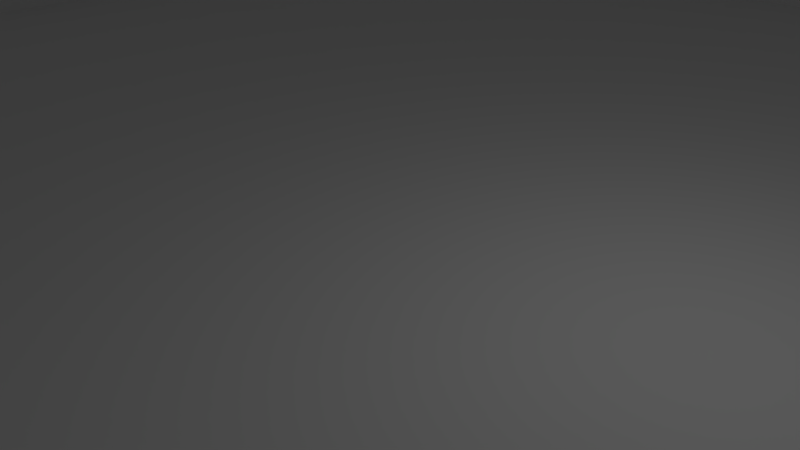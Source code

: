 # Source: Tutorial.blend  (saved by Blender 2.74.0; exported with 4.5.12 LTS)
import bpy
from mathutils import Matrix  # noqa: F401  (used for matrix-valued properties, if any)

bpy.ops.wm.read_factory_settings(use_empty=True)
scene = bpy.context.scene
scene.name = 'Scene'

# ---- collections
col_collection_1 = bpy.data.collections.new('Collection 1'); scene.collection.children.link(col_collection_1)

# ---- world
world_world = bpy.data.worlds.new('World'); scene.world = world_world
world_world.color = (0.05088, 0.05088, 0.05088)
world_world.use_sun_shadow = False
world_world.sun_shadow_jitter_overblur = 0.0
world_world.cycles.sampling_method = 'MANUAL'
world_world.cycles.sample_map_resolution = 256

# ---- cameras
cam_camera = bpy.data.cameras.new('Camera')
cam_camera.clip_end = 100.0
cam_camera.lens = 35.0
cam_camera.sensor_width = 32.0
cam_camera.sensor_height = 18.0
cam_camera.ortho_scale = 7.314
cam_camera.dof.focus_distance = 0.0
cam_camera.dof.aperture_fstop = 128.0

# ---- lights
light_lamp = bpy.data.lights.new('Lamp', 'POINT')
light_lamp.transmission_factor = 0.0
light_lamp.cutoff_distance = 30.0
light_lamp.energy = 100.0
light_lamp.shadow_buffer_clip_start = 1.001
light_lamp.shadow_soft_size = 0.1
light_lamp.shadow_maximum_resolution = 0.006
light_lamp.use_absolute_resolution = True
light_lamp.cycles.use_multiple_importance_sampling = False

# ---- meshes
me_plane = bpy.data.meshes.new('Plane')
me_plane.from_pydata([(-20.0, -20.0, 0.0), (20.0, -20.0, 0.0), (-20.0, 20.0, 0.0), (20.0, 20.0, 0.0), (-20.0, 0.0, 0.0), (0.0, -20.0, 0.0), (20.0, 0.0, 0.0), (0.0, 20.0, 0.0), (0.0, 0.0, 0.0), (-20.0, -10.0, 0.0), (10.0, -20.0, 0.0), (20.0, 10.0, 0.0), (-10.0, 20.0, 0.0), (-20.0, 10.0, 0.0), (-10.0, -20.0, 0.0), (20.0, -10.0, 0.0), (10.0, 20.0, 0.0), (0.0, 10.0, 0.0), (0.0, -10.0, 0.0), (-10.0, 0.0, 0.0), (10.0, 0.0, 0.0), (10.0, -10.0, 0.0), (-10.0, -10.0, 0.0), (-10.0, 10.0, 0.0), (10.0, 10.0, 0.0), (-20.0, -15.0, 0.0), (15.0, -20.0, 0.0), (20.0, 15.0, 0.0), (-15.0, 20.0, 0.0), (-20.0, 5.0, 0.0), (-5.0, -20.0, 0.0), (20.0, -5.0, 0.0), (5.0, 20.0, 0.0), (0.0, 15.0, 0.0), (0.0, -5.0, 0.0), (-15.0, 0.0, 0.0), (5.0, 0.0, 0.0), (-20.0, -5.0, 0.0), (5.0, -20.0, 0.0), (20.0, 5.0, 0.0), (-5.0, 20.0, 0.0), (-20.0, 15.0, 0.0), (-15.0, -20.0, 0.0), (20.0, -15.0, 0.0), (15.0, 20.0, 0.0), (0.0, 5.0, 0.0), (0.0, -15.0, 0.0), (-5.0, 0.0, 0.0), (15.0, 0.0, 0.0), (10.0, -5.0, 0.0), (10.0, -15.0, 0.0), (5.0, -10.0, 0.0), (15.0, -10.0, 0.0), (-10.0, -5.0, 0.0), (-10.0, -15.0, 0.0), (-15.0, -10.0, 0.0), (-5.0, -10.0, 0.0), (-10.0, 15.0, 0.0), (-10.0, 5.0, 0.0), (-15.0, 10.0, 0.0), (-5.0, 10.0, 0.0), (10.0, 15.0, 0.0), (5.0, 10.0, 0.0), (15.0, 10.0, 0.0), (5.0, 5.0, 0.0), (5.0, 15.0, 0.0), (-5.0, 5.0, 0.0), (-15.0, 5.0, 0.0), (-15.0, 15.0, 0.0), (-5.0, -15.0, 0.0), (-15.0, -15.0, 0.0), (-15.0, -5.0, 0.0), (15.0, -15.0, 0.0), (5.0, -15.0, 0.0), (5.0, -5.0, 0.0), (15.0, -5.0, 0.0), (-5.0, -5.0, 0.0), (-5.0, 15.0, 0.0), (15.0, 15.0, 0.0), (-20.0, -17.5, 0.0), (17.5, -20.0, 0.0), (20.0, 17.5, 0.0), (-17.5, 20.0, 0.0), (-20.0, 2.5, 0.0), (-2.5, -20.0, 0.0), (20.0, -2.5, 0.0), (2.5, 20.0, 0.0), (0.0, 17.5, 0.0), (0.0, -2.5, 0.0), (-17.5, 0.0, 0.0), (2.5, 0.0, 0.0), (-20.0, -7.5, 0.0), (7.5, -20.0, 0.0), (20.0, 7.5, 0.0), (-7.5, 20.0, 0.0), (-20.0, 12.5, 0.0), (-12.5, -20.0, 0.0), (20.0, -12.5, 0.0), (12.5, 20.0, 0.0), (0.0, 7.5, 0.0), (0.0, -12.5, 0.0), (-7.5, 0.0, 0.0), (12.5, 0.0, 0.0), (10.0, -2.5, 0.0), (10.0, -12.5, 0.0), (2.5, -10.0, 0.0), (12.5, -10.0, 0.0), (-10.0, -2.5, 0.0), (-10.0, -12.5, 0.0), (-17.5, -10.0, 0.0), (-7.5, -10.0, 0.0), (-10.0, 17.5, 0.0), (-10.0, 7.5, 0.0), (-17.5, 10.0, 0.0), (-7.5, 10.0, 0.0), (10.0, 17.5, 0.0), (2.5, 10.0, 0.0), (12.5, 10.0, 0.0), (-20.0, -12.5, 0.0), (12.5, -20.0, 0.0), (20.0, 12.5, 0.0), (-12.5, 20.0, 0.0), (-20.0, 7.5, 0.0), (-7.5, -20.0, 0.0), (20.0, -7.5, 0.0), (7.5, 20.0, 0.0), (0.0, 12.5, 0.0), (0.0, -7.5, 0.0), (-12.5, 0.0, 0.0), (7.5, 0.0, 0.0), (-20.0, -2.5, 0.0), (2.5, -20.0, 0.0), (20.0, 2.5, 0.0), (-2.5, 20.0, 0.0), (-20.0, 17.5, 0.0), (-17.5, -20.0, 0.0), (20.0, -17.5, 0.0), (17.5, 20.0, 0.0), (0.0, 2.5, 0.0), (0.0, -17.5, 0.0), (-2.5, 0.0, 0.0), (17.5, 0.0, 0.0), (10.0, -7.5, 0.0), (10.0, -17.5, 0.0), (7.5, -10.0, 0.0), (17.5, -10.0, 0.0), (-10.0, -7.5, 0.0), (-10.0, -17.5, 0.0), (-12.5, -10.0, 0.0), (-2.5, -10.0, 0.0), (-10.0, 12.5, 0.0), (-10.0, 2.5, 0.0), (-12.5, 10.0, 0.0), (-2.5, 10.0, 0.0), (10.0, 12.5, 0.0), (7.5, 10.0, 0.0), (17.5, 10.0, 0.0), (17.5, 5.0, 0.0), (5.0, 7.5, 0.0), (5.0, 2.5, 0.0), (2.5, 5.0, 0.0), (7.5, 5.0, 0.0), (5.0, 17.5, 0.0), (5.0, 12.5, 0.0), (2.5, 15.0, 0.0), (7.5, 15.0, 0.0), (-5.0, 7.5, 0.0), (-5.0, 2.5, 0.0), (-7.5, 5.0, 0.0), (-2.5, 5.0, 0.0), (-15.0, 7.5, 0.0), (-15.0, 2.5, 0.0), (-17.5, 5.0, 0.0), (-12.5, 5.0, 0.0), (-15.0, 17.5, 0.0), (-15.0, 12.5, 0.0), (-17.5, 15.0, 0.0), (-12.5, 15.0, 0.0), (-5.0, -12.5, 0.0), (-5.0, -17.5, 0.0), (-7.5, -15.0, 0.0), (-2.5, -15.0, 0.0), (-15.0, -12.5, 0.0), (-15.0, -17.5, 0.0), (-17.5, -15.0, 0.0), (-12.5, -15.0, 0.0), (-15.0, -2.5, 0.0), (-15.0, -7.5, 0.0), (-17.5, -5.0, 0.0), (-12.5, -5.0, 0.0), (15.0, -12.5, 0.0), (15.0, -17.5, 0.0), (12.5, -15.0, 0.0), (17.5, -15.0, 0.0), (5.0, -12.5, 0.0), (5.0, -17.5, 0.0), (2.5, -15.0, 0.0), (7.5, -15.0, 0.0), (5.0, -2.5, 0.0), (5.0, -7.5, 0.0), (2.5, -5.0, 0.0), (7.5, -5.0, 0.0), (15.0, -2.5, 0.0), (15.0, -7.5, 0.0), (12.5, -5.0, 0.0), (17.5, -5.0, 0.0), (-5.0, -2.5, 0.0), (-5.0, -7.5, 0.0), (-7.5, -5.0, 0.0), (-2.5, -5.0, 0.0), (-5.0, 17.5, 0.0), (-5.0, 12.5, 0.0), (-7.5, 15.0, 0.0), (-2.5, 15.0, 0.0), (15.0, 17.5, 0.0), (15.0, 12.5, 0.0), (12.5, 15.0, 0.0), (17.5, 15.0, 0.0), (17.5, 12.5, 0.0), (12.5, 12.5, 0.0), (12.5, 17.5, 0.0), (-2.5, 12.5, 0.0), (-7.5, 12.5, 0.0), (-7.5, 17.5, 0.0), (-2.5, -7.5, 0.0), (-7.5, -7.5, 0.0), (-7.5, -2.5, 0.0), (17.5, -7.5, 0.0), (12.5, -7.5, 0.0), (12.5, -2.5, 0.0), (7.5, -7.5, 0.0), (2.5, -7.5, 0.0), (2.5, -2.5, 0.0), (7.5, -17.5, 0.0), (2.5, -17.5, 0.0), (2.5, -12.5, 0.0), (17.5, -17.5, 0.0), (12.5, -17.5, 0.0), (12.5, -12.5, 0.0), (-12.5, -7.5, 0.0), (-17.5, -7.5, 0.0), (-17.5, -2.5, 0.0), (-12.5, -17.5, 0.0), (-17.5, -17.5, 0.0), (-17.5, -12.5, 0.0), (-2.5, -17.5, 0.0), (-7.5, -17.5, 0.0), (-7.5, -12.5, 0.0), (-12.5, 12.5, 0.0), (-17.5, 12.5, 0.0), (-17.5, 17.5, 0.0), (-12.5, 2.5, 0.0), (-17.5, 2.5, 0.0), (-17.5, 7.5, 0.0), (-2.5, 2.5, 0.0), (-7.5, 2.5, 0.0), (-7.5, 7.5, 0.0), (7.5, 12.5, 0.0), (2.5, 12.5, 0.0), (2.5, 17.5, 0.0), (7.5, 2.5, 0.0), (2.5, 2.5, 0.0), (2.5, 7.5, 0.0), (17.5, 2.5, 0.0), (17.5, 7.5, 0.0), (7.5, 7.5, 0.0), (7.5, 17.5, 0.0), (-2.5, 7.5, 0.0), (-12.5, 7.5, 0.0), (-12.5, 17.5, 0.0), (-2.5, -12.5, 0.0), (-12.5, -12.5, 0.0), (-12.5, -2.5, 0.0), (17.5, -12.5, 0.0), (7.5, -12.5, 0.0), (7.5, -2.5, 0.0), (17.5, -2.5, 0.0), (-2.5, -2.5, 0.0), (-2.5, 17.5, 0.0), (17.5, 17.5, 0.0), (-20.0, -17.5, 0.0), (-20.0, -20.0, 0.0), (17.5, -20.0, 0.0), (20.0, -20.0, 0.0), (20.0, 17.5, 0.0), (20.0, 20.0, 0.0), (-17.5, 20.0, 0.0), (-20.0, 20.0, 0.0), (-20.0, 2.5, 0.0), (-20.0, 0.0, 0.0), (-2.5, -20.0, 0.0), (0.0, -20.0, 0.0), (20.0, -2.5, 0.0), (20.0, 0.0, 0.0), (2.5, 20.0, 0.0), (0.0, 20.0, 0.0), (0.0, 17.5, 0.0), (-17.5, 0.0, 0.0), (-20.0, -7.5, 0.0), (-20.0, -10.0, 0.0), (7.5, -20.0, 0.0), (10.0, -20.0, 0.0), (20.0, 7.5, 0.0), (20.0, 10.0, 0.0), (-7.5, 20.0, 0.0), (-10.0, 20.0, 0.0), (-20.0, 12.5, 0.0), (-20.0, 10.0, 0.0), (-12.5, -20.0, 0.0), (-10.0, -20.0, 0.0), (20.0, -12.5, 0.0), (20.0, -10.0, 0.0), (12.5, 20.0, 0.0), (10.0, 20.0, 0.0), (-17.5, -10.0, 0.0), (-10.0, 17.5, 0.0), (-17.5, 10.0, 0.0), (10.0, 17.5, 0.0), (-20.0, -12.5, 0.0), (-20.0, -15.0, 0.0), (12.5, -20.0, 0.0), (15.0, -20.0, 0.0), (20.0, 12.5, 0.0), (20.0, 15.0, 0.0), (-12.5, 20.0, 0.0), (-15.0, 20.0, 0.0), (-20.0, 7.5, 0.0), (-20.0, 5.0, 0.0), (-7.5, -20.0, 0.0), (-5.0, -20.0, 0.0), (20.0, -7.5, 0.0), (20.0, -5.0, 0.0), (7.5, 20.0, 0.0), (5.0, 20.0, 0.0), (-20.0, -2.5, 0.0), (-20.0, -5.0, 0.0), (2.5, -20.0, 0.0), (5.0, -20.0, 0.0), (20.0, 2.5, 0.0), (20.0, 5.0, 0.0), (-2.5, 20.0, 0.0), (-5.0, 20.0, 0.0), (-20.0, 17.5, 0.0), (-20.0, 15.0, 0.0), (-17.5, -20.0, 0.0), (-15.0, -20.0, 0.0), (20.0, -17.5, 0.0), (20.0, -15.0, 0.0), (17.5, 20.0, 0.0), (15.0, 20.0, 0.0), (5.0, 17.5, 0.0), (-17.5, 5.0, 0.0), (-15.0, 17.5, 0.0), (-17.5, 15.0, 0.0), (-17.5, -15.0, 0.0), (-17.5, -5.0, 0.0), (-5.0, 17.5, 0.0), (15.0, 17.5, 0.0), (0.0, -17.5, 0.0), (17.5, 0.0, 0.0), (10.0, -17.5, 0.0), (17.5, -10.0, 0.0), (-10.0, -17.5, 0.0), (17.5, 10.0, 0.0), (17.5, 5.0, 0.0), (-5.0, -17.5, 0.0), (-15.0, -17.5, 0.0), (15.0, -17.5, 0.0), (17.5, -15.0, 0.0), (5.0, -17.5, 0.0), (17.5, -5.0, 0.0), (17.5, 15.0, 0.0), (17.5, 12.5, 0.0), (12.5, 17.5, 0.0), (-7.5, 17.5, 0.0), (17.5, -7.5, 0.0), (7.5, -17.5, 0.0), (2.5, -17.5, 0.0), (17.5, -17.5, 0.0), (12.5, -17.5, 0.0), (-17.5, -7.5, 0.0), (-17.5, -2.5, 0.0), (-12.5, -17.5, 0.0), (-17.5, -17.5, 0.0), (-17.5, -12.5, 0.0), (-2.5, -17.5, 0.0), (-7.5, -17.5, 0.0), (-17.5, 12.5, 0.0), (-17.5, 17.5, 0.0), (-17.5, 2.5, 0.0), (-17.5, 7.5, 0.0), (2.5, 17.5, 0.0), (17.5, 2.5, 0.0), (17.5, 7.5, 0.0), (7.5, 17.5, 0.0), (-12.5, 17.5, 0.0), (17.5, -12.5, 0.0), (17.5, -2.5, 0.0), (-2.5, 17.5, 0.0), (17.5, 17.5, 0.0), (-20.0, -17.5, 3.0), (-20.0, -20.0, 3.0), (17.5, -20.0, 3.0), (20.0, -20.0, 3.0), (20.0, 17.5, 3.0), (20.0, 20.0, 3.0), (-17.5, 20.0, 3.0), (-20.0, 20.0, 3.0), (-20.0, 2.5, 3.0), (-20.0, 0.0, 3.0), (-2.5, -20.0, 3.0), (0.0, -20.0, 3.0), (20.0, -2.5, 3.0), (20.0, 0.0, 3.0), (2.5, 20.0, 3.0), (0.0, 20.0, 3.0), (0.0, 17.5, 3.0), (-17.5, 0.0, 3.0), (-20.0, -7.5, 3.0), (-20.0, -10.0, 3.0), (7.5, -20.0, 3.0), (10.0, -20.0, 3.0), (20.0, 7.5, 3.0), (20.0, 10.0, 3.0), (-7.5, 20.0, 3.0), (-10.0, 20.0, 3.0), (-20.0, 12.5, 3.0), (-20.0, 10.0, 3.0), (-12.5, -20.0, 3.0), (-10.0, -20.0, 3.0), (20.0, -12.5, 3.0), (20.0, -10.0, 3.0), (12.5, 20.0, 3.0), (10.0, 20.0, 3.0), (-17.5, -10.0, 3.0), (-10.0, 17.5, 3.0), (-17.5, 10.0, 3.0), (10.0, 17.5, 3.0), (-20.0, -12.5, 3.0), (-20.0, -15.0, 3.0), (12.5, -20.0, 3.0), (15.0, -20.0, 3.0), (20.0, 12.5, 3.0), (20.0, 15.0, 3.0), (-12.5, 20.0, 3.0), (-15.0, 20.0, 3.0), (-20.0, 7.5, 3.0), (-20.0, 5.0, 3.0), (-7.5, -20.0, 3.0), (-5.0, -20.0, 3.0), (20.0, -7.5, 3.0), (20.0, -5.0, 3.0), (7.5, 20.0, 3.0), (5.0, 20.0, 3.0), (-20.0, -2.5, 3.0), (-20.0, -5.0, 3.0), (2.5, -20.0, 3.0), (5.0, -20.0, 3.0), (20.0, 2.5, 3.0), (20.0, 5.0, 3.0), (-2.5, 20.0, 3.0), (-5.0, 20.0, 3.0), (-20.0, 17.5, 3.0), (-20.0, 15.0, 3.0), (-17.5, -20.0, 3.0), (-15.0, -20.0, 3.0), (20.0, -17.5, 3.0), (20.0, -15.0, 3.0), (17.5, 20.0, 3.0), (15.0, 20.0, 3.0), (5.0, 17.5, 3.0), (-17.5, 5.0, 3.0), (-15.0, 17.5, 3.0), (-17.5, 15.0, 3.0), (-17.5, -15.0, 3.0), (-17.5, -5.0, 3.0), (-5.0, 17.5, 3.0), (15.0, 17.5, 3.0), (0.0, -17.5, 3.0), (17.5, 0.0, 3.0), (10.0, -17.5, 3.0), (17.5, -10.0, 3.0), (-10.0, -17.5, 3.0), (17.5, 10.0, 3.0), (17.5, 5.0, 3.0), (-5.0, -17.5, 3.0), (-15.0, -17.5, 3.0), (15.0, -17.5, 3.0), (17.5, -15.0, 3.0), (5.0, -17.5, 3.0), (17.5, -5.0, 3.0), (17.5, 15.0, 3.0), (17.5, 12.5, 3.0), (12.5, 17.5, 3.0), (-7.5, 17.5, 3.0), (17.5, -7.5, 3.0), (7.5, -17.5, 3.0), (2.5, -17.5, 3.0), (17.5, -17.5, 3.0), (12.5, -17.5, 3.0), (-17.5, -7.5, 3.0), (-17.5, -2.5, 3.0), (-12.5, -17.5, 3.0), (-17.5, -17.5, 3.0), (-17.5, -12.5, 3.0), (-2.5, -17.5, 3.0), (-7.5, -17.5, 3.0), (-17.5, 12.5, 3.0), (-17.5, 17.5, 3.0), (-17.5, 2.5, 3.0), (-17.5, 7.5, 3.0), (2.5, 17.5, 3.0), (17.5, 2.5, 3.0), (17.5, 7.5, 3.0), (7.5, 17.5, 3.0), (-12.5, 17.5, 3.0), (17.5, -12.5, 3.0), (17.5, -2.5, 3.0), (-2.5, 17.5, 3.0), (17.5, 17.5, 3.0), (10.0, -12.5, -2.0), (10.0, -10.0, -2.0), (12.5, -10.0, -2.0), (15.0, -12.5, -2.0), (15.0, -10.0, -2.0), (12.5, -12.5, -2.0), (12.5, 0.0, 0.0), (10.0, 0.0, 0.0), (10.0, -2.5, -2.0), (10.0, 10.0, 0.0), (12.5, 10.0, 0.0), (17.5, 0.0, 0.0), (15.0, 0.0, 0.0), (10.0, 2.5, 0.0), (10.0, 0.0, -2.0), (17.5, 10.0, 0.0), (15.0, 10.0, 0.0), (15.0, 7.5, 0.0), (12.5, 0.0, -2.0), (15.0, 5.0, 0.0), (12.5, 5.0, 0.0), (17.5, 5.0, 0.0), (7.5, 0.0, 0.0), (7.5, 10.0, 0.0), (7.5, 5.0, 0.0), (7.5, 2.5, 0.0), (17.5, 2.5, 0.0), (12.5, 2.5, 0.0), (12.5, 7.5, 0.0), (17.5, 7.5, 0.0), (7.5, 7.5, 0.0), (12.5, 0.0, 0.0), (10.0, 0.0, 0.0), (10.0, -2.5, 0.0), (17.5, 0.0, 0.0), (15.0, 0.0, 0.0), (15.0, -2.5, 0.0), (7.5, 0.0, 0.0), (7.5, 0.0, 0.0), (12.5, -2.5, 0.0), (15.0, 0.0, 0.0), (10.0, 0.0, 0.0), (17.5, 0.0, 0.0), (7.5, -2.5, 0.0), (17.5, -2.5, 0.0), (10.0, 10.0, 0.0), (12.5, 10.0, 0.0), (10.0, 2.5, 0.0), (17.5, 10.0, 0.0), (15.0, 10.0, 0.0), (15.0, 7.5, 0.0), (15.0, 5.0, 0.0), (12.5, 5.0, 0.0), (17.5, 5.0, 0.0), (12.5, 0.0, 0.0), (7.5, 10.0, 0.0), (7.5, 5.0, 0.0), (7.5, 2.5, 0.0), (17.5, 2.5, 0.0), (12.5, 2.5, 0.0), (12.5, 7.5, 0.0), (17.5, 7.5, 0.0), (7.5, 7.5, 0.0), (17.5, 0.0, -2.0), (15.0, 0.0, -2.0), (15.0, -2.5, -2.0), (7.5, 0.0, -2.0), (7.5, 0.0, -2.0), (12.5, -2.5, -2.0), (15.0, 0.0, -2.0), (10.0, 0.0, -2.0), (17.5, 0.0, -2.0), (7.5, -2.5, -2.0), (17.5, -2.5, -2.0), (10.0, 7.5, -2.0), (10.0, 10.0, -2.0), (12.5, 10.0, -2.0), (10.0, 2.5, -2.0), (10.0, 5.0, -2.0), (17.5, 10.0, -2.0), (15.0, 10.0, -2.0), (15.0, 7.5, -2.0), (15.0, 2.5, -2.0), (15.0, 5.0, -2.0), (12.5, 5.0, -2.0), (17.5, 5.0, -2.0), (12.5, 0.0, -2.0), (7.5, 10.0, -2.0), (7.5, 5.0, -2.0), (7.5, 2.5, -2.0), (17.5, 2.5, -2.0), (12.5, 2.5, -2.0), (12.5, 7.5, -2.0), (17.5, 7.5, -2.0), (7.5, 7.5, -2.0)], [], [(3, 137, 348, 285), (81, 3, 285, 284), (277, 88, 8, 140), (210, 278, 398, 356), (276, 141, 554, 564), (274, 104, 21, 144), (120, 27, 323, 322), (272, 107, 19, 128), (271, 108, 22, 148), (270, 100, 18, 149), (111, 223, 374, 315), (268, 112, 23, 152), (267, 99, 17, 153), (109, 240, 380, 314), (155, 265, 550, 543), (176, 250, 388, 353), (24, 155, 543, 529), (102, 48, 532, 526), (94, 12, 305, 304), (262, 158, 62, 116), (261, 159, 64, 160), (156, 63, 536, 535), (30, 84, 290, 329), (258, 163, 65, 164), (257, 154, 61, 165), (256, 166, 60, 114), (255, 167, 66, 168), (254, 138, 45, 169), (253, 170, 59, 113), (252, 171, 67, 172), (251, 151, 58, 173), (233, 195, 369, 376), (249, 175, 68, 176), (248, 150, 57, 177), (247, 178, 56, 110), (246, 179, 69, 180), (245, 139, 46, 181), (244, 182, 55, 109), (243, 183, 70, 184), (242, 147, 54, 185), (241, 186, 35, 89), (240, 187, 71, 188), (239, 146, 53, 189), (104, 238, 525, 520), (237, 191, 72, 192), (133, 40, 341, 340), (235, 194, 51, 105), (234, 195, 73, 196), (233, 143, 50, 197), (232, 198, 36, 90), (231, 199, 74, 200), (230, 142, 49, 201), (20, 527, 561, 552), (228, 203, 75, 204), (14, 123, 328, 309), (226, 206, 47, 101), (225, 207, 76, 208), (224, 127, 34, 209), (43, 97, 310, 347), (222, 211, 77, 212), (221, 126, 33, 213), (179, 246, 386, 365), (219, 215, 78, 216), (80, 1, 283, 282), (215, 218, 217, 78), (63, 156, 218, 215), (1, 136, 346, 283), (154, 219, 216, 61), (24, 117, 219, 154), (117, 63, 215, 219), (119, 26, 321, 320), (61, 216, 220, 115), (216, 78, 214, 220), (211, 221, 213, 77), (60, 153, 221, 211), (153, 17, 126, 221), (150, 222, 212, 57), (23, 114, 222, 150), (114, 60, 211, 222), (240, 188, 355, 380), (57, 212, 223, 111), (212, 77, 210, 223), (207, 224, 209, 76), (56, 149, 224, 207), (149, 18, 127, 224), (146, 225, 208, 53), (22, 110, 225, 146), (110, 56, 207, 225), (107, 226, 101, 19), (53, 208, 226, 107), (208, 76, 206, 226), (203, 227, 205, 75), (52, 145, 227, 203), (93, 11, 303, 302), (142, 228, 204, 49), (21, 106, 228, 142), (106, 52, 203, 228), (542, 129, 557, 558), (49, 204, 229, 103), (204, 75, 202, 229), (199, 230, 201, 74), (51, 144, 230, 199), (144, 21, 142, 230), (127, 231, 200, 34), (18, 105, 231, 127), (105, 51, 199, 231), (88, 232, 90, 8), (34, 200, 232, 88), (200, 74, 198, 232), (195, 233, 197, 73), (29, 83, 288, 327), (13, 122, 326, 307), (139, 234, 196, 46), (132, 39, 339, 338), (42, 96, 308, 345), (100, 235, 105, 18), (46, 196, 235, 100), (196, 73, 194, 235), (191, 236, 193, 72), (236, 191, 367, 378), (172, 253, 390, 351), (143, 237, 192, 50), (263, 141, 359, 392), (79, 0, 281, 280), (238, 190, 523, 525), (50, 192, 238, 104), (192, 72, 190, 238), (187, 239, 189, 71), (55, 148, 239, 187), (148, 22, 146, 239), (0, 135, 344, 281), (246, 147, 362, 386), (109, 55, 187, 240), (118, 25, 319, 318), (92, 10, 301, 300), (188, 71, 186, 241), (183, 242, 185, 70), (28, 82, 286, 325), (243, 184, 354, 383), (259, 162, 350, 391), (131, 38, 337, 336), (12, 121, 324, 305), (41, 95, 306, 343), (253, 113, 316, 390), (184, 70, 182, 244), (179, 245, 181, 69), (2, 134, 342, 287), (157, 263, 392, 364), (147, 246, 180, 54), (91, 9, 299, 298), (27, 81, 284, 323), (108, 247, 110, 22), (54, 180, 247, 108), (180, 69, 178, 247), (175, 248, 177, 68), (59, 152, 248, 175), (152, 23, 150, 248), (264, 157, 364, 393), (87, 259, 391, 296), (113, 59, 175, 249), (130, 37, 335, 334), (11, 120, 322, 303), (176, 68, 174, 250), (171, 251, 173, 67), (35, 128, 251, 171), (128, 19, 151, 251), (147, 242, 382, 362), (40, 94, 304, 341), (89, 35, 171, 252), (193, 236, 378, 368), (7, 133, 340, 295), (172, 67, 170, 253), (167, 254, 169, 66), (47, 140, 254, 167), (140, 8, 138, 254), (151, 255, 168, 58), (19, 101, 255, 151), (101, 47, 167, 255), (112, 256, 114, 23), (58, 168, 256, 112), (168, 66, 166, 256), (163, 257, 165, 65), (62, 155, 257, 163), (155, 24, 154, 257), (126, 258, 164, 33), (17, 116, 258, 126), (116, 62, 163, 258), (26, 80, 282, 321), (33, 164, 259, 87), (164, 65, 162, 259), (159, 260, 161, 64), (36, 129, 260, 159), (263, 157, 541, 546), (138, 261, 160, 45), (8, 90, 261, 138), (90, 36, 159, 261), (99, 262, 116, 17), (45, 160, 262, 99), (160, 64, 158, 262), (260, 129, 542, 545), (117, 24, 529, 530), (113, 249, 387, 316), (157, 264, 549, 541), (544, 545, 577, 576), (540, 548, 580, 572), (265, 161, 544, 550), (20, 102, 526, 527), (161, 260, 545, 544), (264, 156, 535, 549), (141, 263, 546, 531), (156, 264, 393, 363), (158, 265, 155, 62), (64, 161, 265, 158), (63, 117, 530, 536), (10, 119, 320, 301), (65, 165, 266, 162), (165, 61, 115, 266), (166, 267, 153, 60), (66, 169, 267, 166), (169, 45, 99, 267), (170, 268, 152, 59), (67, 173, 268, 170), (173, 58, 112, 268), (242, 183, 366, 382), (68, 177, 269, 174), (177, 57, 111, 269), (178, 270, 149, 56), (69, 181, 270, 178), (181, 46, 100, 270), (182, 271, 148, 55), (70, 185, 271, 182), (185, 54, 108, 271), (186, 272, 128, 35), (71, 189, 272, 186), (189, 53, 107, 272), (190, 273, 145, 52), (72, 193, 273, 190), (39, 93, 302, 339), (194, 274, 144, 51), (73, 197, 274, 194), (197, 50, 104, 274), (198, 275, 129, 36), (74, 201, 275, 198), (201, 49, 103, 275), (202, 276, 564, 556), (75, 205, 276, 202), (6, 132, 338, 293), (206, 277, 140, 47), (76, 209, 277, 206), (209, 34, 88, 277), (139, 245, 385, 358), (77, 213, 278, 210), (213, 33, 87, 278), (25, 79, 280, 319), (78, 217, 279, 214), (249, 176, 353, 387), (299, 318, 438, 419), (366, 383, 503, 486), (344, 345, 465, 464), (375, 361, 481, 495), (281, 344, 464, 401), (323, 284, 404, 443), (379, 360, 480, 499), (364, 392, 512, 484), (349, 312, 432, 469), (342, 343, 463, 462), (370, 375, 495, 490), (396, 368, 488, 516), (294, 295, 415, 414), (287, 342, 462, 407), (321, 282, 402, 441), (391, 350, 470, 511), (347, 310, 430, 467), (340, 341, 461, 460), (374, 356, 476, 494), (361, 396, 516, 481), (295, 340, 460, 415), (316, 387, 507, 436), (292, 293, 413, 412), (319, 280, 400, 439), (296, 391, 511, 416), (345, 308, 428, 465), (383, 354, 474, 503), (338, 339, 459, 458), (315, 374, 494, 435), (395, 315, 435, 515), (290, 291, 411, 410), (293, 338, 458, 413), (387, 353, 473, 507), (378, 367, 487, 498), (343, 306, 426, 463), (362, 382, 502, 482), (336, 337, 457, 456), (352, 395, 515, 472), (288, 289, 409, 408), (291, 336, 456, 411), (365, 386, 506, 485), (357, 399, 519, 477), (312, 313, 433, 432), (341, 304, 424, 461), (382, 366, 486, 502), (334, 335, 455, 454), (373, 357, 477, 493), (286, 287, 407, 406), (289, 334, 454, 409), (386, 362, 482, 506), (368, 378, 498, 488), (399, 371, 491, 519), (310, 311, 431, 430), (351, 390, 510, 471), (339, 302, 422, 459), (332, 333, 453, 452), (317, 373, 493, 437), (394, 317, 437, 514), (284, 285, 405, 404), (313, 332, 452, 433), (44, 98, 312, 349), (183, 243, 383, 366), (205, 227, 375, 370), (15, 124, 330, 311), (134, 41, 343, 342), (31, 85, 292, 331), (95, 13, 307, 306), (143, 233, 376, 360), (223, 210, 356, 374), (121, 28, 325, 324), (278, 87, 296, 398), (82, 2, 287, 286), (115, 220, 373, 317), (244, 109, 314, 384), (227, 145, 361, 375), (16, 125, 332, 313), (135, 42, 345, 344), (96, 14, 309, 308), (250, 174, 352, 388), (32, 86, 294, 333), (122, 29, 327, 326), (83, 4, 289, 288), (237, 143, 360, 379), (220, 214, 357, 373), (184, 244, 384, 354), (136, 43, 347, 346), (97, 15, 311, 310), (123, 30, 329, 328), (241, 89, 297, 381), (279, 217, 371, 399), (84, 5, 291, 290), (191, 237, 379, 367), (141, 276, 397, 359), (137, 44, 349, 348), (234, 139, 358, 377), (98, 16, 313, 312), (124, 31, 331, 330), (188, 241, 381, 355), (214, 279, 399, 357), (85, 6, 293, 292), (174, 269, 395, 352), (276, 205, 370, 397), (195, 234, 377, 369), (217, 218, 372, 371), (145, 273, 396, 361), (125, 32, 333, 332), (86, 7, 295, 294), (269, 111, 315, 395), (162, 266, 394, 350), (218, 156, 363, 372), (273, 193, 368, 396), (4, 130, 334, 289), (252, 172, 351, 389), (37, 91, 298, 335), (266, 115, 317, 394), (245, 179, 365, 385), (5, 131, 336, 291), (38, 92, 300, 337), (89, 252, 389, 297), (9, 118, 318, 299), (519, 404, 405, 468), (518, 416, 415, 460), (517, 412, 413, 479), (516, 430, 431, 481), (515, 435, 425, 444), (514, 437, 433, 452), (513, 422, 423, 483), (512, 458, 459, 484), (511, 470, 453, 414), (508, 472, 445, 406), (498, 466, 467, 488), (495, 450, 451, 490), (494, 476, 461, 424), (493, 477, 469, 432), (492, 442, 443, 491), (483, 423, 442, 492), (437, 493, 432, 433), (435, 494, 424, 425), (481, 431, 450, 495), (457, 420, 496, 489), (420, 421, 480, 496), (411, 456, 497, 478), (456, 457, 489, 497), (441, 402, 498, 487), (402, 403, 466, 498), (421, 440, 499, 480), (440, 441, 487, 499), (418, 500, 475, 455), (419, 434, 500, 418), (454, 501, 417, 409), (455, 475, 501, 454), (465, 428, 502, 486), (428, 429, 482, 502), (400, 503, 474, 439), (401, 464, 503, 400), (464, 465, 486, 503), (438, 504, 434, 419), (439, 474, 504, 438), (449, 410, 505, 485), (410, 411, 478, 505), (429, 448, 506, 482), (448, 449, 485, 506), (426, 507, 473, 463), (427, 436, 507, 426), (462, 508, 406, 407), (463, 473, 508, 462), (408, 509, 471, 447), (409, 417, 509, 408), (446, 510, 436, 427), (447, 471, 510, 446), (416, 511, 414, 415), (479, 413, 458, 512), (484, 459, 422, 513), (470, 514, 452, 453), (472, 515, 444, 445), (488, 467, 430, 516), (490, 451, 412, 517), (476, 518, 460, 461), (477, 519, 468, 469), (491, 443, 404, 519), (392, 359, 479, 512), (318, 319, 439, 438), (367, 379, 499, 487), (325, 286, 406, 445), (353, 388, 508, 473), (283, 346, 466, 403), (359, 397, 517, 479), (346, 347, 467, 466), (384, 314, 434, 504), (301, 320, 440, 421), (320, 321, 441, 440), (380, 355, 475, 500), (327, 288, 408, 447), (285, 348, 468, 405), (298, 299, 419, 418), (397, 370, 490, 517), (348, 349, 469, 468), (354, 384, 504, 474), (303, 322, 442, 423), (363, 393, 513, 483), (322, 323, 443, 442), (314, 380, 500, 434), (329, 290, 410, 449), (388, 352, 472, 508), (300, 301, 421, 420), (376, 369, 489, 496), (305, 324, 444, 425), (393, 364, 484, 513), (371, 372, 492, 491), (324, 325, 445, 444), (331, 292, 412, 451), (389, 351, 471, 509), (302, 303, 423, 422), (360, 376, 496, 480), (307, 326, 446, 427), (372, 363, 483, 492), (326, 327, 447, 446), (381, 297, 417, 501), (333, 294, 414, 453), (304, 305, 425, 424), (297, 389, 509, 417), (356, 398, 518, 476), (385, 365, 485, 505), (309, 328, 448, 429), (280, 281, 401, 400), (328, 329, 449, 448), (355, 381, 501, 475), (335, 298, 418, 455), (306, 307, 427, 426), (398, 296, 416, 518), (377, 358, 478, 497), (358, 385, 505, 478), (311, 330, 450, 431), (282, 283, 403, 402), (330, 331, 451, 450), (350, 394, 514, 470), (337, 300, 420, 457), (390, 316, 436, 510), (308, 309, 429, 428), (369, 377, 497, 489), (525, 523, 524, 522), (520, 525, 522, 521), (52, 106, 522, 524), (190, 52, 524, 523), (106, 21, 521, 522), (21, 104, 520, 521), (548, 537, 570, 580), (530, 529, 565, 566), (103, 229, 559, 553), (48, 102, 551, 555), (531, 546, 578, 562), (541, 549, 581, 573), (141, 531, 562, 554), (529, 543, 575, 565), (527, 526, 547, 533), (543, 550, 582, 575), (532, 48, 555, 560), (533, 547, 579, 567), (540, 539, 537, 548), (275, 103, 553, 563), (526, 532, 560, 574), (545, 542, 558, 577), (564, 554, 583, 593), (577, 558, 587, 609), (569, 566, 596, 600), (558, 557, 586, 587), (578, 573, 605, 610), (581, 568, 599, 613), (553, 559, 588, 528), (561, 567, 597, 590), (568, 569, 600, 599), (560, 555, 584, 589), (570, 571, 603, 601), (579, 574, 606, 611), (582, 576, 608, 614), (554, 562, 591, 583), (571, 572, 604, 603), (563, 553, 528, 592), (576, 577, 609, 608), (572, 580, 612, 604), (539, 540, 572, 571), (102, 20, 552, 551), (550, 544, 576, 582), (547, 526, 574, 579), (537, 539, 571, 570), (129, 275, 563, 557), (535, 536, 569, 568), (527, 533, 567, 561), (229, 202, 556, 559), (549, 535, 568, 581), (546, 541, 573, 578), (536, 530, 566, 569), (592, 528, 534, 586), (588, 585, 584, 538), (528, 588, 538, 534), (586, 534, 590, 587), (584, 583, 591, 589), (585, 593, 583, 584), (614, 594, 595, 607), (612, 601, 600, 596), (611, 602, 603, 604), (609, 597, 598, 608), (587, 590, 597, 609), (602, 610, 605, 603), (589, 591, 610, 602), (597, 611, 604, 598), (606, 589, 602, 611), (594, 612, 596, 595), (598, 604, 612, 594), (601, 613, 599, 600), (603, 605, 613, 601), (608, 598, 594, 614), (557, 563, 592, 586), (567, 579, 611, 597), (551, 552, 534, 538), (552, 561, 590, 534), (575, 582, 614, 607), (565, 575, 607, 595), (559, 556, 585, 588), (573, 581, 613, 605), (562, 578, 610, 591), (566, 565, 595, 596), (580, 570, 601, 612), (556, 564, 593, 585)])
me_plane.use_remesh_preserve_volume = False
me_plane.use_remesh_preserve_attributes = False
me_plane.use_mirror_vertex_groups = False
me_plane.update()

# ---- objects
ob_plane = bpy.data.objects.new('Plane', me_plane)
ob_lamp = bpy.data.objects.new('Lamp', light_lamp)
ob_camera = bpy.data.objects.new('Camera', cam_camera)

# ---- transforms, parenting, visibility, modifiers, constraints
ob_plane.location = (0.0, 0.0, 0.0)
ob_plane.lineart.crease_threshold = 0.0
ob_lamp.location = (4.076, 1.005, 5.904)
ob_lamp.rotation_euler = (0.6503, 0.05522, 1.866)
ob_lamp.lock_rotations_4d = False
ob_lamp.empty_display_type = 'ARROWS'
ob_lamp.color = (0.0, 0.0, 0.0, 0.0)
ob_lamp.lineart.crease_threshold = 0.0
ob_camera.location = (7.481, -6.508, 5.344)
ob_camera.rotation_euler = (1.109, 0.01082, 0.8149)
ob_camera.lock_rotations_4d = False
ob_camera.empty_display_type = 'ARROWS'
ob_camera.color = (0.0, 0.0, 0.0, 0.0)
ob_camera.display_type = 'WIRE'
ob_camera.lineart.crease_threshold = 0.0

# ---- collection membership
col_collection_1.objects.link(ob_plane)
col_collection_1.objects.link(ob_lamp)
col_collection_1.objects.link(ob_camera)

# ---- scene / render settings (as saved in the file)
scene.camera = ob_camera
scene.frame_start = 1; scene.frame_end = 250; scene.frame_set(1)
scene.render.engine = 'BLENDER_EEVEE_NEXT'
scene.render.resolution_percentage = 50
scene.render.dither_intensity = 0.0
scene.cycles.use_denoising = False
scene.cycles.samples = 10
scene.cycles.sampling_pattern = 'TABULATED_SOBOL'
scene.cycles.light_sampling_threshold = 0.0
scene.cycles.use_adaptive_sampling = False
scene.cycles.use_light_tree = False
scene.cycles.blur_glossy = 0.0
scene.cycles.pixel_filter_type = 'GAUSSIAN'
scene.cycles.sample_clamp_indirect = 0.0
scene.view_settings.view_transform = 'Standard'
bpy.context.view_layer.update()
